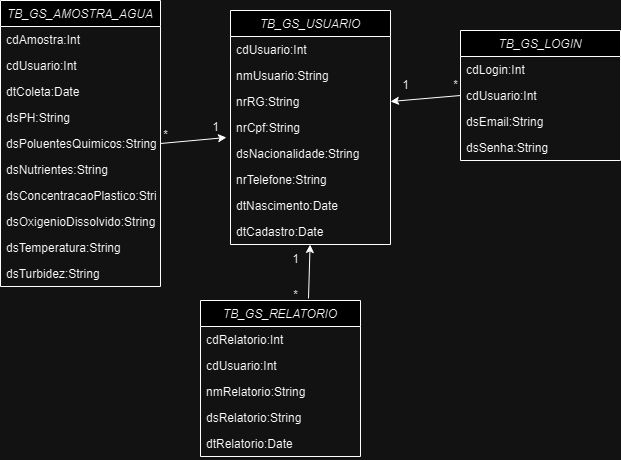

The diagram above was exported from draw.io. Its source (the exported page's mxGraphModel, read from the mxfile embedded in the PNG):
<mxGraphModel dx="1434" dy="746" grid="1" gridSize="10" guides="1" tooltips="1" connect="1" arrows="1" fold="1" page="1" pageScale="1" pageWidth="827" pageHeight="1169" math="0" shadow="0">
  <root>
    <mxCell id="WIyWlLk6GJQsqaUBKTNV-0" />
    <mxCell id="WIyWlLk6GJQsqaUBKTNV-1" parent="WIyWlLk6GJQsqaUBKTNV-0" />
    <mxCell id="zkfFHV4jXpPFQw0GAbJ--0" value="TB_GS_USUARIO" style="swimlane;fontStyle=2;align=center;verticalAlign=top;childLayout=stackLayout;horizontal=1;startSize=26;horizontalStack=0;resizeParent=1;resizeLast=0;collapsible=1;marginBottom=0;rounded=0;shadow=0;strokeWidth=1;" parent="WIyWlLk6GJQsqaUBKTNV-1" vertex="1">
      <mxGeometry x="320" y="110" width="160" height="234" as="geometry">
        <mxRectangle x="230" y="140" width="160" height="26" as="alternateBounds" />
      </mxGeometry>
    </mxCell>
    <mxCell id="zkfFHV4jXpPFQw0GAbJ--1" value="cdUsuario:Int" style="text;align=left;verticalAlign=top;spacingLeft=4;spacingRight=4;overflow=hidden;rotatable=0;points=[[0,0.5],[1,0.5]];portConstraint=eastwest;" parent="zkfFHV4jXpPFQw0GAbJ--0" vertex="1">
      <mxGeometry y="26" width="160" height="26" as="geometry" />
    </mxCell>
    <mxCell id="zkfFHV4jXpPFQw0GAbJ--2" value="nmUsuario:String" style="text;align=left;verticalAlign=top;spacingLeft=4;spacingRight=4;overflow=hidden;rotatable=0;points=[[0,0.5],[1,0.5]];portConstraint=eastwest;rounded=0;shadow=0;html=0;" parent="zkfFHV4jXpPFQw0GAbJ--0" vertex="1">
      <mxGeometry y="52" width="160" height="26" as="geometry" />
    </mxCell>
    <mxCell id="zkfFHV4jXpPFQw0GAbJ--3" value="nrRG:String" style="text;align=left;verticalAlign=top;spacingLeft=4;spacingRight=4;overflow=hidden;rotatable=0;points=[[0,0.5],[1,0.5]];portConstraint=eastwest;rounded=0;shadow=0;html=0;" parent="zkfFHV4jXpPFQw0GAbJ--0" vertex="1">
      <mxGeometry y="78" width="160" height="26" as="geometry" />
    </mxCell>
    <mxCell id="4hS7y8b2XoikzJP3ukho-0" value="nrCpf:String" style="text;align=left;verticalAlign=top;spacingLeft=4;spacingRight=4;overflow=hidden;rotatable=0;points=[[0,0.5],[1,0.5]];portConstraint=eastwest;rounded=0;shadow=0;html=0;" parent="zkfFHV4jXpPFQw0GAbJ--0" vertex="1">
      <mxGeometry y="104" width="160" height="26" as="geometry" />
    </mxCell>
    <mxCell id="4hS7y8b2XoikzJP3ukho-4" value="dsNacionalidade:String" style="text;align=left;verticalAlign=top;spacingLeft=4;spacingRight=4;overflow=hidden;rotatable=0;points=[[0,0.5],[1,0.5]];portConstraint=eastwest;rounded=0;shadow=0;html=0;" parent="zkfFHV4jXpPFQw0GAbJ--0" vertex="1">
      <mxGeometry y="130" width="160" height="26" as="geometry" />
    </mxCell>
    <mxCell id="4hS7y8b2XoikzJP3ukho-3" value="nrTelefone:String" style="text;align=left;verticalAlign=top;spacingLeft=4;spacingRight=4;overflow=hidden;rotatable=0;points=[[0,0.5],[1,0.5]];portConstraint=eastwest;rounded=0;shadow=0;html=0;" parent="zkfFHV4jXpPFQw0GAbJ--0" vertex="1">
      <mxGeometry y="156" width="160" height="26" as="geometry" />
    </mxCell>
    <mxCell id="4hS7y8b2XoikzJP3ukho-2" value="dtNascimento:Date" style="text;align=left;verticalAlign=top;spacingLeft=4;spacingRight=4;overflow=hidden;rotatable=0;points=[[0,0.5],[1,0.5]];portConstraint=eastwest;rounded=0;shadow=0;html=0;" parent="zkfFHV4jXpPFQw0GAbJ--0" vertex="1">
      <mxGeometry y="182" width="160" height="26" as="geometry" />
    </mxCell>
    <mxCell id="4hS7y8b2XoikzJP3ukho-1" value="dtCadastro:Date" style="text;align=left;verticalAlign=top;spacingLeft=4;spacingRight=4;overflow=hidden;rotatable=0;points=[[0,0.5],[1,0.5]];portConstraint=eastwest;rounded=0;shadow=0;html=0;" parent="zkfFHV4jXpPFQw0GAbJ--0" vertex="1">
      <mxGeometry y="208" width="160" height="26" as="geometry" />
    </mxCell>
    <mxCell id="4hS7y8b2XoikzJP3ukho-5" value="TB_GS_LOGIN" style="swimlane;fontStyle=2;align=center;verticalAlign=top;childLayout=stackLayout;horizontal=1;startSize=26;horizontalStack=0;resizeParent=1;resizeLast=0;collapsible=1;marginBottom=0;rounded=0;shadow=0;strokeWidth=1;" parent="WIyWlLk6GJQsqaUBKTNV-1" vertex="1">
      <mxGeometry x="550" y="130" width="160" height="130" as="geometry">
        <mxRectangle x="230" y="140" width="160" height="26" as="alternateBounds" />
      </mxGeometry>
    </mxCell>
    <mxCell id="4hS7y8b2XoikzJP3ukho-7" value="cdLogin:Int" style="text;align=left;verticalAlign=top;spacingLeft=4;spacingRight=4;overflow=hidden;rotatable=0;points=[[0,0.5],[1,0.5]];portConstraint=eastwest;rounded=0;shadow=0;html=0;" parent="4hS7y8b2XoikzJP3ukho-5" vertex="1">
      <mxGeometry y="26" width="160" height="26" as="geometry" />
    </mxCell>
    <mxCell id="4hS7y8b2XoikzJP3ukho-6" value="cdUsuario:Int" style="text;align=left;verticalAlign=top;spacingLeft=4;spacingRight=4;overflow=hidden;rotatable=0;points=[[0,0.5],[1,0.5]];portConstraint=eastwest;" parent="4hS7y8b2XoikzJP3ukho-5" vertex="1">
      <mxGeometry y="52" width="160" height="26" as="geometry" />
    </mxCell>
    <mxCell id="4hS7y8b2XoikzJP3ukho-8" value="dsEmail:String" style="text;align=left;verticalAlign=top;spacingLeft=4;spacingRight=4;overflow=hidden;rotatable=0;points=[[0,0.5],[1,0.5]];portConstraint=eastwest;rounded=0;shadow=0;html=0;" parent="4hS7y8b2XoikzJP3ukho-5" vertex="1">
      <mxGeometry y="78" width="160" height="26" as="geometry" />
    </mxCell>
    <mxCell id="4hS7y8b2XoikzJP3ukho-9" value="dsSenha:String" style="text;align=left;verticalAlign=top;spacingLeft=4;spacingRight=4;overflow=hidden;rotatable=0;points=[[0,0.5],[1,0.5]];portConstraint=eastwest;rounded=0;shadow=0;html=0;" parent="4hS7y8b2XoikzJP3ukho-5" vertex="1">
      <mxGeometry y="104" width="160" height="26" as="geometry" />
    </mxCell>
    <mxCell id="4hS7y8b2XoikzJP3ukho-14" value="" style="endArrow=classic;html=1;rounded=0;entryX=1;entryY=0.5;entryDx=0;entryDy=0;exitX=0;exitY=0.5;exitDx=0;exitDy=0;" parent="WIyWlLk6GJQsqaUBKTNV-1" source="4hS7y8b2XoikzJP3ukho-6" target="zkfFHV4jXpPFQw0GAbJ--3" edge="1">
      <mxGeometry width="50" height="50" relative="1" as="geometry">
        <mxPoint x="390" y="410" as="sourcePoint" />
        <mxPoint x="440" y="360" as="targetPoint" />
        <Array as="points" />
      </mxGeometry>
    </mxCell>
    <mxCell id="4hS7y8b2XoikzJP3ukho-15" value="TB_GS_AMOSTRA_AGUA" style="swimlane;fontStyle=2;align=center;verticalAlign=top;childLayout=stackLayout;horizontal=1;startSize=26;horizontalStack=0;resizeParent=1;resizeLast=0;collapsible=1;marginBottom=0;rounded=0;shadow=0;strokeWidth=1;" parent="WIyWlLk6GJQsqaUBKTNV-1" vertex="1">
      <mxGeometry x="90" y="100" width="160" height="286" as="geometry">
        <mxRectangle x="230" y="140" width="160" height="26" as="alternateBounds" />
      </mxGeometry>
    </mxCell>
    <mxCell id="4hS7y8b2XoikzJP3ukho-17" value="cdAmostra:Int" style="text;align=left;verticalAlign=top;spacingLeft=4;spacingRight=4;overflow=hidden;rotatable=0;points=[[0,0.5],[1,0.5]];portConstraint=eastwest;rounded=0;shadow=0;html=0;" parent="4hS7y8b2XoikzJP3ukho-15" vertex="1">
      <mxGeometry y="26" width="160" height="26" as="geometry" />
    </mxCell>
    <mxCell id="4hS7y8b2XoikzJP3ukho-16" value="cdUsuario:Int" style="text;align=left;verticalAlign=top;spacingLeft=4;spacingRight=4;overflow=hidden;rotatable=0;points=[[0,0.5],[1,0.5]];portConstraint=eastwest;" parent="4hS7y8b2XoikzJP3ukho-15" vertex="1">
      <mxGeometry y="52" width="160" height="26" as="geometry" />
    </mxCell>
    <mxCell id="4hS7y8b2XoikzJP3ukho-18" value="dtColeta:Date" style="text;align=left;verticalAlign=top;spacingLeft=4;spacingRight=4;overflow=hidden;rotatable=0;points=[[0,0.5],[1,0.5]];portConstraint=eastwest;rounded=0;shadow=0;html=0;" parent="4hS7y8b2XoikzJP3ukho-15" vertex="1">
      <mxGeometry y="78" width="160" height="26" as="geometry" />
    </mxCell>
    <mxCell id="4hS7y8b2XoikzJP3ukho-19" value="dsPH:String" style="text;align=left;verticalAlign=top;spacingLeft=4;spacingRight=4;overflow=hidden;rotatable=0;points=[[0,0.5],[1,0.5]];portConstraint=eastwest;rounded=0;shadow=0;html=0;" parent="4hS7y8b2XoikzJP3ukho-15" vertex="1">
      <mxGeometry y="104" width="160" height="26" as="geometry" />
    </mxCell>
    <mxCell id="4hS7y8b2XoikzJP3ukho-20" value="dsPoluentesQuimicos:String" style="text;align=left;verticalAlign=top;spacingLeft=4;spacingRight=4;overflow=hidden;rotatable=0;points=[[0,0.5],[1,0.5]];portConstraint=eastwest;rounded=0;shadow=0;html=0;" parent="4hS7y8b2XoikzJP3ukho-15" vertex="1">
      <mxGeometry y="130" width="160" height="26" as="geometry" />
    </mxCell>
    <mxCell id="4hS7y8b2XoikzJP3ukho-21" value="dsNutrientes:String" style="text;align=left;verticalAlign=top;spacingLeft=4;spacingRight=4;overflow=hidden;rotatable=0;points=[[0,0.5],[1,0.5]];portConstraint=eastwest;rounded=0;shadow=0;html=0;" parent="4hS7y8b2XoikzJP3ukho-15" vertex="1">
      <mxGeometry y="156" width="160" height="26" as="geometry" />
    </mxCell>
    <mxCell id="4hS7y8b2XoikzJP3ukho-22" value="dsConcentracaoPlastico:String" style="text;align=left;verticalAlign=top;spacingLeft=4;spacingRight=4;overflow=hidden;rotatable=0;points=[[0,0.5],[1,0.5]];portConstraint=eastwest;rounded=0;shadow=0;html=0;" parent="4hS7y8b2XoikzJP3ukho-15" vertex="1">
      <mxGeometry y="182" width="160" height="26" as="geometry" />
    </mxCell>
    <mxCell id="4hS7y8b2XoikzJP3ukho-23" value="dsOxigenioDissolvido:String" style="text;align=left;verticalAlign=top;spacingLeft=4;spacingRight=4;overflow=hidden;rotatable=0;points=[[0,0.5],[1,0.5]];portConstraint=eastwest;rounded=0;shadow=0;html=0;" parent="4hS7y8b2XoikzJP3ukho-15" vertex="1">
      <mxGeometry y="208" width="160" height="26" as="geometry" />
    </mxCell>
    <mxCell id="4hS7y8b2XoikzJP3ukho-34" value="dsTemperatura:String" style="text;align=left;verticalAlign=top;spacingLeft=4;spacingRight=4;overflow=hidden;rotatable=0;points=[[0,0.5],[1,0.5]];portConstraint=eastwest;rounded=0;shadow=0;html=0;" parent="4hS7y8b2XoikzJP3ukho-15" vertex="1">
      <mxGeometry y="234" width="160" height="26" as="geometry" />
    </mxCell>
    <mxCell id="4hS7y8b2XoikzJP3ukho-35" value="dsTurbidez:String" style="text;align=left;verticalAlign=top;spacingLeft=4;spacingRight=4;overflow=hidden;rotatable=0;points=[[0,0.5],[1,0.5]];portConstraint=eastwest;rounded=0;shadow=0;html=0;" parent="4hS7y8b2XoikzJP3ukho-15" vertex="1">
      <mxGeometry y="260" width="160" height="26" as="geometry" />
    </mxCell>
    <mxCell id="4hS7y8b2XoikzJP3ukho-24" value="TB_GS_RELATORIO" style="swimlane;fontStyle=2;align=center;verticalAlign=top;childLayout=stackLayout;horizontal=1;startSize=26;horizontalStack=0;resizeParent=1;resizeLast=0;collapsible=1;marginBottom=0;rounded=0;shadow=0;strokeWidth=1;" parent="WIyWlLk6GJQsqaUBKTNV-1" vertex="1">
      <mxGeometry x="290" y="400" width="160" height="156" as="geometry">
        <mxRectangle x="230" y="140" width="160" height="26" as="alternateBounds" />
      </mxGeometry>
    </mxCell>
    <mxCell id="4hS7y8b2XoikzJP3ukho-26" value="cdRelatorio:Int" style="text;align=left;verticalAlign=top;spacingLeft=4;spacingRight=4;overflow=hidden;rotatable=0;points=[[0,0.5],[1,0.5]];portConstraint=eastwest;rounded=0;shadow=0;html=0;" parent="4hS7y8b2XoikzJP3ukho-24" vertex="1">
      <mxGeometry y="26" width="160" height="26" as="geometry" />
    </mxCell>
    <mxCell id="4hS7y8b2XoikzJP3ukho-25" value="cdUsuario:Int" style="text;align=left;verticalAlign=top;spacingLeft=4;spacingRight=4;overflow=hidden;rotatable=0;points=[[0,0.5],[1,0.5]];portConstraint=eastwest;" parent="4hS7y8b2XoikzJP3ukho-24" vertex="1">
      <mxGeometry y="52" width="160" height="26" as="geometry" />
    </mxCell>
    <mxCell id="4hS7y8b2XoikzJP3ukho-27" value="nmRelatorio:String" style="text;align=left;verticalAlign=top;spacingLeft=4;spacingRight=4;overflow=hidden;rotatable=0;points=[[0,0.5],[1,0.5]];portConstraint=eastwest;rounded=0;shadow=0;html=0;" parent="4hS7y8b2XoikzJP3ukho-24" vertex="1">
      <mxGeometry y="78" width="160" height="26" as="geometry" />
    </mxCell>
    <mxCell id="4hS7y8b2XoikzJP3ukho-28" value="dsRelatorio:String" style="text;align=left;verticalAlign=top;spacingLeft=4;spacingRight=4;overflow=hidden;rotatable=0;points=[[0,0.5],[1,0.5]];portConstraint=eastwest;rounded=0;shadow=0;html=0;" parent="4hS7y8b2XoikzJP3ukho-24" vertex="1">
      <mxGeometry y="104" width="160" height="26" as="geometry" />
    </mxCell>
    <mxCell id="4hS7y8b2XoikzJP3ukho-29" value="dtRelatorio:Date" style="text;align=left;verticalAlign=top;spacingLeft=4;spacingRight=4;overflow=hidden;rotatable=0;points=[[0,0.5],[1,0.5]];portConstraint=eastwest;rounded=0;shadow=0;html=0;" parent="4hS7y8b2XoikzJP3ukho-24" vertex="1">
      <mxGeometry y="130" width="160" height="26" as="geometry" />
    </mxCell>
    <mxCell id="4hS7y8b2XoikzJP3ukho-36" value="" style="endArrow=classic;html=1;rounded=0;exitX=0.675;exitY=-0.013;exitDx=0;exitDy=0;exitPerimeter=0;" parent="WIyWlLk6GJQsqaUBKTNV-1" source="4hS7y8b2XoikzJP3ukho-24" target="4hS7y8b2XoikzJP3ukho-1" edge="1">
      <mxGeometry width="50" height="50" relative="1" as="geometry">
        <mxPoint x="470" y="380" as="sourcePoint" />
        <mxPoint x="490" y="360" as="targetPoint" />
      </mxGeometry>
    </mxCell>
    <mxCell id="4hS7y8b2XoikzJP3ukho-37" value="" style="endArrow=classic;html=1;rounded=0;exitX=1;exitY=0.5;exitDx=0;exitDy=0;entryX=-0.025;entryY=-0.115;entryDx=0;entryDy=0;entryPerimeter=0;" parent="WIyWlLk6GJQsqaUBKTNV-1" source="4hS7y8b2XoikzJP3ukho-20" target="4hS7y8b2XoikzJP3ukho-4" edge="1">
      <mxGeometry width="50" height="50" relative="1" as="geometry">
        <mxPoint x="290" y="300" as="sourcePoint" />
        <mxPoint x="340" y="250" as="targetPoint" />
      </mxGeometry>
    </mxCell>
    <mxCell id="kXXZ-cTeQqEE5yA40DPT-0" value="1" style="text;html=1;align=center;verticalAlign=middle;resizable=0;points=[];autosize=1;strokeColor=none;fillColor=none;" vertex="1" parent="WIyWlLk6GJQsqaUBKTNV-1">
      <mxGeometry x="290" y="212" width="30" height="30" as="geometry" />
    </mxCell>
    <mxCell id="kXXZ-cTeQqEE5yA40DPT-1" value="1" style="text;html=1;align=center;verticalAlign=middle;resizable=0;points=[];autosize=1;strokeColor=none;fillColor=none;" vertex="1" parent="WIyWlLk6GJQsqaUBKTNV-1">
      <mxGeometry x="480" y="170" width="30" height="30" as="geometry" />
    </mxCell>
    <mxCell id="kXXZ-cTeQqEE5yA40DPT-2" value="1" style="text;html=1;align=center;verticalAlign=middle;resizable=0;points=[];autosize=1;strokeColor=none;fillColor=none;" vertex="1" parent="WIyWlLk6GJQsqaUBKTNV-1">
      <mxGeometry x="370" y="344" width="30" height="30" as="geometry" />
    </mxCell>
    <mxCell id="kXXZ-cTeQqEE5yA40DPT-3" value="*" style="text;html=1;align=center;verticalAlign=middle;resizable=0;points=[];autosize=1;strokeColor=none;fillColor=none;" vertex="1" parent="WIyWlLk6GJQsqaUBKTNV-1">
      <mxGeometry x="370" y="380" width="30" height="30" as="geometry" />
    </mxCell>
    <mxCell id="kXXZ-cTeQqEE5yA40DPT-4" value="*" style="text;html=1;align=center;verticalAlign=middle;resizable=0;points=[];autosize=1;strokeColor=none;fillColor=none;" vertex="1" parent="WIyWlLk6GJQsqaUBKTNV-1">
      <mxGeometry x="530" y="170" width="30" height="30" as="geometry" />
    </mxCell>
    <mxCell id="kXXZ-cTeQqEE5yA40DPT-5" value="*" style="text;html=1;align=center;verticalAlign=middle;resizable=0;points=[];autosize=1;strokeColor=none;fillColor=none;" vertex="1" parent="WIyWlLk6GJQsqaUBKTNV-1">
      <mxGeometry x="240" y="220" width="30" height="30" as="geometry" />
    </mxCell>
  </root>
</mxGraphModel>